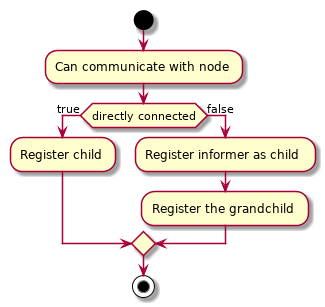

The diagram above was rendered by PlantUML. Its source (embedded in the PNG):
@startuml
start
:Can communicate with node;
if(directly connected) then (true)
:Register child;
else (false)
:Register informer as child;
:Register the grandchild;
endif
stop
@enduml